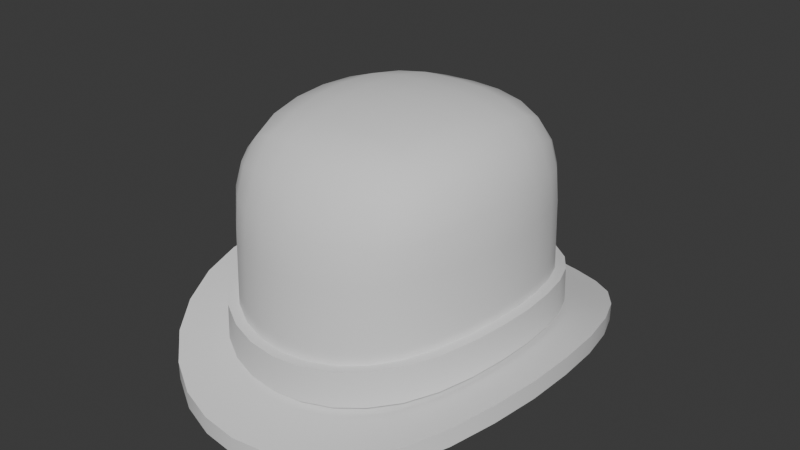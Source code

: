 # Source: Attire_Hat_HatBowlerTall.blend  (saved by Blender 4.3.34; exported with 4.5.12 LTS)
import bpy
from mathutils import Matrix  # noqa: F401  (used for matrix-valued properties, if any)

bpy.ops.wm.read_factory_settings(use_empty=True)
scene = bpy.context.scene
scene.name = 'Scene'

# ---- world
world_world = bpy.data.worlds.new('World'); scene.world = world_world
world_world.use_nodes = True; world_world.node_tree.nodes.clear()
_N = world_world.node_tree.nodes; _L = world_world.node_tree.links
n0 = _N.new('ShaderNodeOutputWorld'); n0.name = 'World Output'; n0.location = (300, 300)
n1 = _N.new('ShaderNodeBackground'); n1.name = 'Background'; n1.location = (10, 300)
n1.inputs[0].default_value = (0.05088, 0.05088, 0.05088, 1.0)
_L.new(n1.outputs[0], n0.inputs[0])
n0.is_active_output = True
world_world.color = (0.05088, 0.05088, 0.05088)
world_world.use_sun_shadow = False
world_world.sun_shadow_jitter_overblur = 0.0

# ---- meshes
me_attire_hat_hatbowlertall = bpy.data.meshes.new('Attire_Hat_HatBowlerTall')
me_attire_hat_hatbowlertall.from_pydata([(0.05847, -0.06873, 0.1323), (0.07275, -9.537e-07, 0.1467), (0.07157, -0.02154, 0.1456), (0.06832, -0.04165, 0.1418), (0.06375, -0.05875, 0.1359), (0.06103, -0.07175, 0.1177), (0.06186, -0.07272, 0.09888), (0.06325, -0.07435, 0.02669), (0.04986, -0.07511, 0.1334), (0.03536, -0.08046, 0.1366), (0.01829, -0.08424, 0.1386), (0.0, -0.08565, 0.1387), (0.08711, 0.0, 0.03584), (0.08442, 0.0, 0.1042), (0.08098, 0.0, 0.1276), (0.08564, -0.02075, 0.03511), (0.083, -0.02055, 0.1041), (0.07964, -0.02093, 0.1268), (0.08112, -0.04064, 0.03282), (0.07871, -0.04013, 0.1031), (0.07575, -0.04063, 0.1242), (0.07366, -0.05879, 0.02978), (0.07171, -0.05779, 0.1012), (0.06963, -0.05789, 0.1204), (0.05001, -0.0866, 0.02422), (0.04916, -0.0843, 0.09659), (0.04925, -0.08185, 0.1163), (0.03457, -0.09537, 0.02196), (0.03414, -0.09253, 0.09468), (0.03456, -0.08905, 0.1166), (0.01765, -0.1006, 0.02063), (0.01748, -0.09754, 0.0933), (0.0178, -0.09359, 0.1171), (0.0, -0.1024, 0.02012), (0.0, -0.09924, 0.09239), (0.0, -0.09519, 0.1168), (0.05243, -0.06176, 0.1471), (0.05605, -0.04385, 0.154), (0.05843, -0.02259, 0.1574), (0.05934, 0.0, 0.1583), (0.0373, -0.0659, 0.1523), (0.03892, -0.04576, 0.1593), (0.0404, -0.02343, 0.1633), (0.04101, 0.0, 0.1644), (0.01922, -0.06866, 0.1546), (0.01993, -0.04748, 0.1622), (0.02064, -0.02425, 0.1664), (0.02094, 0.0, 0.1677), (0.0, -0.06976, 0.1549), (0.0, -0.04822, 0.1626), (0.0, -0.02462, 0.167), (0.0, 0.0, 0.1684), (0.08671, -0.1019, 0.02517), (0.1194, 0.0, 0.04203), (0.1174, -0.02845, 0.04067), (0.1112, -0.05571, 0.03728), (0.101, -0.0806, 0.03163), (0.06856, -0.1187, 0.01864), (0.04739, -0.1307, 0.01406), (0.0242, -0.138, 0.01209), (0.0, -0.1404, 0.01122), (0.08671, -0.1019, 0.01374), (0.1194, 0.0, 0.0303), (0.1174, -0.02845, 0.02895), (0.1112, -0.05571, 0.02563), (0.101, -0.0806, 0.02007), (0.06856, -0.1187, 0.007357), (0.04739, -0.1307, 0.002829), (0.0242, -0.138, 0.0008664), (0.0, -0.1404, 3.128e-07), (0.05847, 0.06873, 0.1323), (0.07155, 0.02154, 0.1455), (0.06832, 0.04165, 0.1418), (0.06375, 0.05875, 0.1359), (0.06103, 0.07175, 0.1177), (0.06186, 0.07272, 0.09888), (0.06325, 0.07435, 0.02686), (0.04986, 0.07511, 0.1334), (0.03536, 0.08046, 0.1366), (0.01829, 0.08424, 0.1386), (0.0, 0.08565, 0.1387), (0.08561, 0.02075, 0.03512), (0.08297, 0.02055, 0.1041), (0.07962, 0.02093, 0.1268), (0.08112, 0.04064, 0.03282), (0.07871, 0.04013, 0.1031), (0.07575, 0.04063, 0.1242), (0.07366, 0.05879, 0.02983), (0.07171, 0.05779, 0.1012), (0.06963, 0.05789, 0.1204), (0.05001, 0.0866, 0.02439), (0.04916, 0.0843, 0.09659), (0.04925, 0.08185, 0.1163), (0.03457, 0.09537, 0.02212), (0.03414, 0.09253, 0.09473), (0.03456, 0.08905, 0.1166), (0.01765, 0.1006, 0.02074), (0.01748, 0.09754, 0.09336), (0.0178, 0.09359, 0.1171), (0.0, 0.1024, 0.02013), (0.0, 0.09924, 0.09239), (0.0, 0.09519, 0.1168), (0.05243, 0.06176, 0.1471), (0.05605, 0.04385, 0.154), (0.05841, 0.02259, 0.1573), (0.0373, 0.0659, 0.1523), (0.03892, 0.04576, 0.1593), (0.04039, 0.02343, 0.1633), (0.01922, 0.06866, 0.1546), (0.01993, 0.04748, 0.1622), (0.02063, 0.02425, 0.1664), (0.0, 0.06976, 0.1549), (0.0, 0.04822, 0.1626), (0.0, 0.02462, 0.167), (0.08671, 0.1019, 0.02517), (0.1174, 0.02845, 0.04068), (0.1112, 0.05571, 0.03728), (0.101, 0.0806, 0.03163), (0.06856, 0.1187, 0.01871), (0.04739, 0.1307, 0.01409), (0.0242, 0.138, 0.01209), (0.0, 0.1404, 0.01122), (0.08671, 0.1019, 0.01374), (0.1174, 0.02845, 0.02896), (0.1112, 0.05571, 0.02563), (0.101, 0.0806, 0.02007), (0.06856, 0.1187, 0.007418), (0.04739, 0.1307, 0.002856), (0.0242, 0.138, 0.0008674), (0.0, 0.1404, 3.128e-07), (-0.05847, -0.06873, 0.1323), (-0.07275, -7.153e-07, 0.1467), (-0.07157, -0.02154, 0.1456), (-0.06832, -0.04165, 0.1418), (-0.06375, -0.05875, 0.1359), (-0.06103, -0.07175, 0.1177), (-0.06186, -0.07272, 0.09888), (-0.06325, -0.07435, 0.02669), (-0.04986, -0.07511, 0.1334), (-0.03536, -0.08046, 0.1366), (-0.01829, -0.08424, 0.1386), (-0.08711, 0.0, 0.03584), (-0.08442, 0.0, 0.1042), (-0.08098, 0.0, 0.1276), (-0.08564, -0.02075, 0.03511), (-0.083, -0.02055, 0.1041), (-0.07964, -0.02093, 0.1268), (-0.08112, -0.04064, 0.03282), (-0.07871, -0.04013, 0.1031), (-0.07575, -0.04063, 0.1242), (-0.07366, -0.05879, 0.02978), (-0.07171, -0.05779, 0.1012), (-0.06963, -0.05789, 0.1204), (-0.05001, -0.0866, 0.02422), (-0.04916, -0.0843, 0.09659), (-0.04925, -0.08185, 0.1163), (-0.03457, -0.09537, 0.02196), (-0.03414, -0.09253, 0.09468), (-0.03456, -0.08905, 0.1166), (-0.01765, -0.1006, 0.02063), (-0.01748, -0.09754, 0.0933), (-0.0178, -0.09359, 0.1171), (-0.05243, -0.06176, 0.1471), (-0.05605, -0.04385, 0.154), (-0.05843, -0.02259, 0.1574), (-0.05934, 0.0, 0.1583), (-0.0373, -0.0659, 0.1523), (-0.03892, -0.04576, 0.1593), (-0.0404, -0.02343, 0.1633), (-0.04101, 0.0, 0.1644), (-0.01922, -0.06866, 0.1546), (-0.01993, -0.04748, 0.1622), (-0.02064, -0.02425, 0.1664), (-0.02094, 0.0, 0.1677), (-0.08671, -0.1019, 0.02517), (-0.1194, 0.0, 0.04203), (-0.1174, -0.02845, 0.04067), (-0.1112, -0.05571, 0.03728), (-0.101, -0.0806, 0.03163), (-0.06856, -0.1187, 0.01864), (-0.04739, -0.1307, 0.01406), (-0.0242, -0.138, 0.01209), (-0.08671, -0.1019, 0.01374), (-0.1194, 0.0, 0.0303), (-0.1174, -0.02845, 0.02895), (-0.1112, -0.05571, 0.02563), (-0.101, -0.0806, 0.02007), (-0.06856, -0.1187, 0.007357), (-0.04739, -0.1307, 0.002829), (-0.0242, -0.138, 0.0008664), (-0.05847, 0.06873, 0.1323), (-0.07155, 0.02154, 0.1455), (-0.06832, 0.04165, 0.1418), (-0.06375, 0.05875, 0.1359), (-0.06103, 0.07175, 0.1177), (-0.06186, 0.07272, 0.09888), (-0.06325, 0.07435, 0.02686), (-0.04986, 0.07511, 0.1334), (-0.03536, 0.08046, 0.1366), (-0.01829, 0.08424, 0.1386), (-0.08561, 0.02075, 0.03512), (-0.08297, 0.02055, 0.1041), (-0.07962, 0.02093, 0.1268), (-0.08112, 0.04064, 0.03282), (-0.07871, 0.04013, 0.1031), (-0.07575, 0.04063, 0.1242), (-0.07366, 0.05879, 0.02983), (-0.07171, 0.05779, 0.1012), (-0.06963, 0.05789, 0.1204), (-0.05001, 0.0866, 0.02439), (-0.04916, 0.0843, 0.09659), (-0.04925, 0.08185, 0.1163), (-0.03457, 0.09537, 0.02212), (-0.03414, 0.09253, 0.09473), (-0.03456, 0.08905, 0.1166), (-0.01765, 0.1006, 0.02074), (-0.01748, 0.09754, 0.09336), (-0.0178, 0.09359, 0.1171), (-0.05243, 0.06176, 0.1471), (-0.05605, 0.04385, 0.154), (-0.0584, 0.02259, 0.1573), (-0.0373, 0.0659, 0.1523), (-0.03892, 0.04576, 0.1593), (-0.04039, 0.02343, 0.1633), (-0.01922, 0.06866, 0.1546), (-0.01993, 0.04748, 0.1622), (-0.02063, 0.02425, 0.1664), (-0.0188, 0.106, 0.04742), (-0.03686, 0.1003, 0.04872), (-0.05341, 0.09095, 0.05103), (-0.0676, 0.07782, 0.0538), (-0.08671, 0.1019, 0.02517), (-0.1174, 0.02845, 0.04068), (-0.1112, 0.05571, 0.03728), (-0.101, 0.0806, 0.03163), (-0.06856, 0.1187, 0.01871), (-0.04739, 0.1307, 0.01409), (-0.0242, 0.138, 0.01209), (-0.08671, 0.1019, 0.01374), (-0.1174, 0.02845, 0.02896), (-0.1112, 0.05571, 0.02563), (-0.101, 0.0806, 0.02007), (-0.06856, 0.1187, 0.007418), (-0.04739, 0.1307, 0.002856), (-0.0242, 0.138, 0.0008674), (0.06306, -0.07413, 0.03088), (0.08684, 0.0, 0.03997), (0.08538, -0.02069, 0.03927), (0.08088, -0.04052, 0.03701), (0.07344, -0.05862, 0.03398), (0.04987, -0.08634, 0.02833), (0.03447, -0.09508, 0.02606), (0.0176, -0.1003, 0.02474), (0.0, -0.1021, 0.02422), (0.06306, 0.07413, 0.03104), (0.08535, 0.02069, 0.03928), (0.08088, 0.04052, 0.03701), (0.07344, 0.05862, 0.03402), (0.04987, 0.08634, 0.0285), (0.03447, 0.09508, 0.02621), (0.0176, 0.1003, 0.02485), (0.0, 0.1021, 0.02423), (-0.06306, -0.07413, 0.03088), (-0.08684, 0.0, 0.03997), (-0.08538, -0.02069, 0.03927), (-0.08088, -0.04052, 0.03701), (-0.07344, -0.05862, 0.03398), (-0.04987, -0.08634, 0.02833), (-0.03447, -0.09508, 0.02606), (-0.0176, -0.1003, 0.02474), (-0.06306, 0.07413, 0.03104), (-0.08535, 0.02069, 0.03928), (-0.08088, 0.04052, 0.03701), (-0.07344, 0.05862, 0.03402), (-0.04987, 0.08634, 0.0285), (-0.03447, 0.09508, 0.02621), (-0.0176, 0.1003, 0.02485), (-0.07867, 0.06127, 0.05676), (-0.08649, 0.04221, 0.05966), (-0.09115, 0.02151, 0.06166), (-0.0188, -0.106, 0.04731), (-0.05341, -0.09095, 0.05087), (-0.03686, -0.1003, 0.04857), (-0.0676, -0.07782, 0.0537), (-0.07867, -0.06127, 0.05676), (-0.08649, -0.04221, 0.05966), (-0.0927, 4.768e-06, 0.06218), (-0.09118, -0.02151, 0.06166), (0.0, 0.1078, 0.04668), (0.0188, 0.106, 0.04742), (0.05341, 0.09095, 0.05103), (0.03686, 0.1003, 0.04872), (0.0676, 0.07782, 0.0538), (0.07867, 0.06127, 0.05676), (0.08649, 0.04221, 0.05966), (0.09115, 0.02151, 0.06166), (0.0, -0.1078, 0.04667), (0.0188, -0.106, 0.04731), (0.03686, -0.1003, 0.04857), (0.05341, -0.09095, 0.05087), (0.0676, -0.07782, 0.0537), (0.07867, -0.06127, 0.05676), (0.08649, -0.04221, 0.05966), (0.09118, -0.02151, 0.06166), (0.0927, 4.768e-06, 0.06218), (0.01887, -0.1067, 0.02501), (0.037, -0.1011, 0.02632), (0.05364, -0.09165, 0.02858), (0.06795, -0.07845, 0.03111), (0.07915, -0.06177, 0.03421), (0.08707, -0.04255, 0.03724), (0.09182, -0.02168, 0.0395), (0.01887, 0.1067, 0.02512), (0.05364, 0.09165, 0.02875), (0.037, 0.1011, 0.02647), (0.06795, 0.07844, 0.03128), (0.07915, 0.06177, 0.03425), (0.08707, 0.04254, 0.03724), (0.09336, 4.768e-06, 0.0402), (0.09179, 0.02168, 0.03951), (0.0, -0.1086, 0.02449), (-0.01887, -0.1067, 0.02501), (-0.05364, -0.09165, 0.02858), (-0.037, -0.1011, 0.02632), (-0.06795, -0.07845, 0.03111), (-0.07915, -0.06177, 0.03421), (-0.08707, -0.04255, 0.03724), (-0.09182, -0.02168, 0.0395), (0.0, 0.1086, 0.0245), (-0.01887, 0.1067, 0.02512), (-0.037, 0.1011, 0.02647), (-0.05364, 0.09165, 0.02875), (-0.06795, 0.07844, 0.03128), (-0.07915, 0.06177, 0.03425), (-0.08707, 0.04254, 0.03724), (-0.09179, 0.02168, 0.03951), (-0.09336, 4.768e-06, 0.0402), (0.08618, 0.0, 0.06195), (0.08473, -0.02057, 0.06143), (0.08027, -0.04026, 0.05943), (0.07291, -0.05823, 0.05654), (0.04953, -0.08571, 0.05062), (0.03425, -0.09436, 0.04831), (0.01749, -0.09957, 0.04704), (0.0, -0.1013, 0.0464), (0.0847, 0.02057, 0.06143), (0.08027, 0.04026, 0.05943), (0.07291, 0.05823, 0.05654), (0.04953, 0.08571, 0.05078), (0.03425, 0.09436, 0.04846), (0.01749, 0.09957, 0.04715), (0.0, 0.1013, 0.0464), (-0.08618, 0.0, 0.06195), (-0.08473, -0.02057, 0.06143), (-0.08027, -0.04026, 0.05943), (-0.07291, -0.05823, 0.05654), (-0.04953, -0.08571, 0.05062), (-0.03425, -0.09436, 0.04831), (-0.01749, -0.09957, 0.04704), (-0.0847, 0.02057, 0.06143), (-0.08027, 0.04026, 0.05943), (-0.07291, 0.05823, 0.05654), (-0.04953, 0.08571, 0.05078), (-0.03425, 0.09436, 0.04846), (-0.01749, 0.09957, 0.04715), (0.06262, -0.07362, 0.05346), (0.06262, 0.07362, 0.05357), (-0.06262, -0.07362, 0.05346), (-0.06262, 0.07362, 0.05357), (0.0, 0.09216, 0.009855), (0.01589, 0.09058, 0.0104), (0.03111, 0.08583, 0.01165), (0.04501, 0.07794, 0.01369), (0.0663, 0.05291, 0.01858), (0.07301, 0.03657, 0.02128), (0.07705, 0.01868, 0.02335), (0.05692, 0.06692, 0.01592), (0.0, -0.09216, 0.009844), (0.01589, -0.09058, 0.0103), (0.03111, -0.08583, 0.01151), (0.04501, -0.07794, 0.01354), (0.0663, -0.05291, 0.01854), (0.07301, -0.03657, 0.02128), (0.07708, -0.01868, 0.02334), (0.0784, 0.0, 0.024), (0.05692, -0.06692, 0.01576), (-0.05692, -0.06692, 0.01576), (-0.0784, 0.0, 0.024), (-0.07708, -0.01868, 0.02334), (-0.07301, -0.03657, 0.02128), (-0.0663, -0.05291, 0.01854), (-0.04501, -0.07794, 0.01354), (-0.03111, -0.08583, 0.01151), (-0.01589, -0.09058, 0.0103), (-0.05692, 0.06692, 0.01592), (-0.07705, 0.01868, 0.02335), (-0.07301, 0.03657, 0.02128), (-0.0663, 0.05291, 0.01858), (-0.04501, 0.07794, 0.01369), (-0.03111, 0.08583, 0.01165), (-0.01589, 0.09058, 0.0104), (0.0, 0.0, 0.1614), (0.0, 0.07062, 0.1402), (-0.04865, -0.05127, 0.1402), (0.02659, -0.06576, 0.1402), (-0.0624, -0.02802, 0.1402), (-0.04865, 0.05127, 0.1402), (0.04865, -0.05127, 0.1402), (-0.067, 0.0, 0.1402), (-0.02659, 0.06576, 0.1402), (0.0624, -0.02802, 0.1402), (0.04865, 0.05127, 0.1402), (0.067, 0.0, 0.1402), (0.02659, 0.06576, 0.1402), (-0.0624, 0.02802, 0.1402), (0.0624, 0.02802, 0.1402), (0.0, -0.07062, 0.1402), (-0.02659, -0.06576, 0.1402)], [], [(338, 16, 19, 339), (13, 14, 17, 16), (339, 19, 22, 340), (16, 17, 20, 19), (340, 22, 6, 365), (19, 20, 23, 22), (14, 1, 2, 17), (17, 2, 3, 20), (20, 3, 4, 23), (23, 4, 0, 5), (22, 23, 5, 6), (341, 25, 28, 342), (342, 28, 31, 343), (25, 26, 29, 28), (343, 31, 34, 344), (28, 29, 32, 31), (25, 341, 365, 6), (31, 32, 35, 34), (345, 82, 13, 337), (6, 5, 26, 25), (5, 0, 8, 26), (26, 8, 9, 29), (29, 9, 10, 32), (32, 10, 11, 35), (36, 37, 41, 40), (37, 38, 42, 41), (38, 39, 43, 42), (40, 41, 45, 44), (41, 42, 46, 45), (42, 43, 47, 46), (44, 45, 49, 48), (45, 46, 50, 49), (46, 47, 51, 50), (0, 4, 36, 8), (4, 3, 37, 36), (3, 2, 38, 37), (2, 1, 39, 38), (10, 44, 48, 11), (9, 40, 44, 10), (8, 36, 40, 9), (355, 354, 285, 284), (18, 55, 54, 15), (59, 68, 67, 58), (58, 67, 66, 57), (57, 66, 61, 52), (52, 61, 65, 56), (56, 65, 64, 55), (55, 64, 63, 54), (54, 63, 62, 53), (346, 85, 82, 345), (13, 82, 83, 14), (347, 88, 85, 346), (82, 85, 86, 83), (88, 347, 366, 75), (85, 88, 89, 86), (14, 83, 71, 1), (83, 86, 72, 71), (86, 89, 73, 72), (89, 74, 70, 73), (88, 75, 74, 89), (349, 94, 91, 348), (350, 97, 94, 349), (91, 94, 95, 92), (351, 100, 97, 350), (94, 97, 98, 95), (348, 91, 75, 366), (97, 100, 101, 98), (353, 145, 142, 352), (75, 91, 92, 74), (74, 92, 77, 70), (92, 95, 78, 77), (95, 98, 79, 78), (98, 101, 80, 79), (102, 105, 106, 103), (103, 106, 107, 104), (104, 107, 43, 39), (105, 108, 109, 106), (106, 109, 110, 107), (107, 110, 47, 43), (108, 111, 112, 109), (109, 112, 113, 110), (110, 113, 51, 47), (70, 77, 102, 73), (73, 102, 103, 72), (72, 103, 104, 71), (71, 104, 39, 1), (79, 80, 111, 108), (78, 79, 108, 105), (77, 78, 105, 102), (121, 120, 128, 129), (120, 119, 127, 128), (119, 118, 126, 127), (118, 114, 122, 126), (114, 117, 125, 122), (117, 116, 124, 125), (116, 115, 123, 124), (115, 53, 62, 123), (354, 148, 145, 353), (142, 145, 146, 143), (355, 151, 148, 354), (145, 148, 149, 146), (151, 355, 367, 136), (148, 151, 152, 149), (143, 146, 132, 131), (146, 149, 133, 132), (149, 152, 134, 133), (152, 135, 130, 134), (151, 136, 135, 152), (357, 157, 154, 356), (358, 160, 157, 357), (154, 157, 158, 155), (344, 34, 160, 358), (157, 160, 161, 158), (356, 154, 136, 367), (160, 34, 35, 161), (352, 142, 201, 359), (136, 154, 155, 135), (135, 155, 138, 130), (155, 158, 139, 138), (158, 161, 140, 139), (161, 35, 11, 140), (162, 166, 167, 163), (163, 167, 168, 164), (164, 168, 169, 165), (166, 170, 171, 167), (167, 171, 172, 168), (168, 172, 173, 169), (170, 48, 49, 171), (171, 49, 50, 172), (172, 50, 51, 173), (130, 138, 162, 134), (134, 162, 163, 133), (133, 163, 164, 132), (132, 164, 165, 131), (140, 11, 48, 170), (139, 140, 170, 166), (138, 139, 166, 162), (60, 181, 189, 69), (181, 180, 188, 189), (180, 179, 187, 188), (179, 174, 182, 187), (174, 178, 186, 182), (178, 177, 185, 186), (177, 176, 184, 185), (176, 175, 183, 184), (359, 201, 204, 360), (142, 143, 202, 201), (360, 204, 207, 361), (201, 202, 205, 204), (361, 207, 195, 368), (204, 205, 208, 207), (143, 131, 191, 202), (202, 191, 192, 205), (205, 192, 193, 208), (208, 193, 190, 194), (207, 208, 194, 195), (362, 210, 213, 363), (363, 213, 216, 364), (210, 211, 214, 213), (364, 216, 100, 351), (213, 214, 217, 216), (210, 362, 368, 195), (216, 217, 101, 100), (195, 194, 211, 210), (194, 190, 197, 211), (211, 197, 198, 214), (214, 198, 199, 217), (217, 199, 80, 101), (218, 219, 222, 221), (219, 220, 223, 222), (220, 165, 169, 223), (221, 222, 225, 224), (222, 223, 226, 225), (223, 169, 173, 226), (224, 225, 112, 111), (225, 226, 113, 112), (226, 173, 51, 113), (190, 193, 218, 197), (193, 192, 219, 218), (192, 191, 220, 219), (191, 131, 165, 220), (199, 224, 111, 80), (198, 221, 224, 199), (197, 218, 221, 198), (121, 129, 244, 237), (237, 244, 243, 236), (236, 243, 242, 235), (235, 242, 238, 231), (231, 238, 241, 234), (234, 241, 240, 233), (233, 240, 239, 232), (232, 239, 183, 175), (206, 234, 233, 203), (84, 116, 117, 87), (156, 180, 181, 159), (144, 176, 177, 147), (150, 178, 174, 137), (153, 179, 180, 156), (159, 181, 60, 33), (141, 175, 176, 144), (137, 174, 179, 153), (147, 177, 178, 150), (212, 215, 237, 236), (200, 203, 233, 232), (206, 196, 231, 234), (209, 212, 236, 235), (215, 99, 121, 237), (141, 200, 232, 175), (196, 209, 235, 231), (76, 114, 118, 90), (90, 118, 119, 93), (117, 114, 76, 87), (115, 116, 84, 81), (119, 120, 96, 93), (56, 55, 18, 21), (57, 52, 7, 24), (54, 53, 12, 15), (60, 59, 30, 33), (12, 53, 115, 81), (58, 57, 24, 27), (7, 52, 56, 21), (96, 120, 121, 99), (141, 263, 271, 200), (200, 271, 272, 203), (203, 272, 273, 206), (206, 273, 270, 196), (209, 274, 275, 212), (212, 275, 276, 215), (215, 276, 261, 99), (196, 270, 274, 209), (141, 144, 264, 263), (144, 147, 265, 264), (147, 150, 266, 265), (150, 137, 262, 266), (153, 156, 268, 267), (156, 159, 269, 268), (159, 33, 253, 269), (137, 153, 267, 262), (12, 81, 255, 246), (81, 84, 256, 255), (84, 87, 257, 256), (87, 76, 254, 257), (90, 93, 259, 258), (93, 96, 260, 259), (96, 99, 261, 260), (76, 90, 258, 254), (12, 246, 247, 15), (15, 247, 248, 18), (18, 248, 249, 21), (21, 249, 245, 7), (24, 250, 251, 27), (27, 251, 252, 30), (30, 252, 253, 33), (7, 245, 250, 24), (274, 270, 332, 331), (342, 343, 297, 298), (368, 362, 229, 230), (258, 259, 314, 313), (341, 342, 298, 299), (364, 351, 288, 227), (257, 254, 315, 316), (340, 365, 300, 301), (363, 364, 227, 228), (256, 257, 316, 317), (339, 340, 301, 302), (362, 363, 228, 229), (255, 256, 317, 319), (338, 339, 302, 303), (361, 368, 230, 277), (246, 255, 319, 318), (337, 338, 303, 304), (262, 267, 322, 324), (360, 361, 277, 278), (269, 253, 320, 321), (359, 360, 278, 279), (268, 269, 321, 323), (352, 359, 279, 286), (267, 268, 323, 322), (356, 367, 283, 281), (266, 262, 324, 325), (344, 358, 280, 296), (265, 266, 325, 326), (358, 357, 282, 280), (264, 265, 326, 327), (357, 356, 281, 282), (263, 264, 327, 336), (367, 355, 284, 283), (259, 260, 312, 314), (343, 344, 296, 297), (365, 341, 299, 300), (260, 261, 328, 312), (345, 337, 304, 295), (254, 258, 313, 315), (346, 345, 295, 294), (247, 246, 318, 311), (248, 247, 311, 310), (347, 346, 294, 293), (249, 248, 310, 309), (271, 263, 336, 335), (366, 347, 293, 292), (245, 249, 309, 308), (272, 271, 335, 334), (349, 348, 290, 291), (251, 250, 307, 306), (273, 272, 334, 333), (350, 349, 291, 289), (252, 251, 306, 305), (270, 273, 333, 332), (351, 350, 289, 288), (253, 252, 305, 320), (275, 274, 331, 330), (348, 366, 292, 290), (250, 245, 308, 307), (353, 352, 286, 287), (276, 275, 330, 329), (354, 353, 287, 285), (261, 276, 329, 328), (317, 294, 295, 319), (316, 293, 294, 317), (315, 292, 293, 316), (313, 290, 292, 315), (314, 291, 290, 313), (312, 289, 291, 314), (328, 288, 289, 312), (329, 227, 288, 328), (330, 228, 227, 329), (331, 229, 228, 330), (332, 230, 229, 331), (333, 277, 230, 332), (334, 278, 277, 333), (335, 279, 278, 334), (336, 286, 279, 335), (327, 287, 286, 336), (326, 285, 287, 327), (325, 284, 285, 326), (324, 283, 284, 325), (322, 281, 283, 324), (323, 282, 281, 322), (321, 280, 282, 323), (320, 296, 280, 321), (305, 297, 296, 320), (306, 298, 297, 305), (307, 299, 298, 306), (308, 300, 299, 307), (309, 301, 300, 308), (310, 302, 301, 309), (311, 303, 302, 310), (318, 304, 303, 311), (304, 318, 319, 295), (60, 69, 68, 59), (30, 59, 58, 27), (337, 13, 16, 338), (397, 396, 240, 241), (396, 395, 239, 240), (395, 387, 183, 239), (387, 388, 184, 183), (388, 389, 185, 184), (389, 390, 186, 185), (390, 386, 182, 186), (386, 391, 187, 182), (391, 392, 188, 187), (392, 393, 189, 188), (393, 377, 69, 189), (377, 378, 68, 69), (378, 379, 67, 68), (379, 380, 66, 67), (380, 385, 61, 66), (385, 381, 65, 61), (381, 382, 64, 65), (382, 383, 63, 64), (383, 384, 62, 63), (384, 375, 123, 62), (375, 374, 124, 123), (374, 373, 125, 124), (373, 376, 122, 125), (376, 372, 126, 122), (372, 371, 127, 126), (371, 370, 128, 127), (370, 369, 129, 128), (369, 400, 244, 129), (400, 399, 243, 244), (399, 398, 242, 243), (398, 394, 238, 242), (394, 397, 241, 238), (416, 401, 404), (409, 401, 406), (408, 401, 405), (409, 402, 401), (413, 401, 402), (410, 407, 401), (413, 411, 401), (412, 410, 401), (414, 406, 401), (415, 401, 411), (408, 414, 401), (417, 403, 401), (412, 401, 415), (417, 401, 416), (407, 404, 401), (405, 401, 403), (385, 407, 381), (382, 381, 410), (382, 410, 383), (383, 412, 384), (412, 375, 384), (375, 415, 374), (411, 373, 415), (373, 411, 376), (413, 372, 411), (372, 413, 371), (413, 370, 371), (370, 402, 369), (369, 402, 400), (400, 409, 399), (399, 409, 398), (394, 398, 406), (394, 406, 397), (396, 397, 414), (396, 414, 395), (395, 408, 387), (408, 388, 387), (388, 405, 389), (403, 390, 405), (390, 403, 386), (417, 391, 403), (391, 417, 392), (417, 393, 392), (393, 416, 377), (377, 416, 378), (378, 404, 379), (379, 404, 380), (385, 380, 407), (381, 407, 410), (390, 389, 405), (383, 410, 412), (412, 415, 375), (372, 376, 411), (398, 409, 406), (413, 402, 370), (400, 402, 409), (397, 406, 414), (395, 414, 408), (408, 405, 388), (391, 386, 403), (373, 374, 415), (417, 416, 393), (378, 416, 404), (380, 404, 407)])
me_attire_hat_hatbowlertall.polygons.foreach_set('use_smooth', [True] * 448)
_k = set([(7, 21), (7, 24), (12, 15), (12, 81), (15, 18), (18, 21), (24, 27), (27, 30), (30, 33), (33, 159), (52, 56), (52, 57), (53, 54), (53, 115), (54, 55), (55, 56), (57, 58), (58, 59), (59, 60), (60, 181), (61, 65), (61, 66), (62, 63), (62, 123), (63, 64), (64, 65), (66, 67), (67, 68), (68, 69), (69, 189), (76, 87), (76, 90), (81, 84), (84, 87), (90, 93), (93, 96), (96, 99), (99, 215), (114, 117), (114, 118), (115, 116), (116, 117), (118, 119), (119, 120), (120, 121), (121, 237), (122, 125), (122, 126), (123, 124), (124, 125), (126, 127), (127, 128), (128, 129), (129, 244), (137, 150), (137, 153), (141, 144), (141, 200), (144, 147), (147, 150), (153, 156), (156, 159), (174, 178), (174, 179), (175, 176), (175, 232), (176, 177), (177, 178), (179, 180), (180, 181), (182, 186), (182, 187), (183, 184), (183, 239), (184, 185), (185, 186), (187, 188), (188, 189), (196, 206), (196, 209), (200, 203), (203, 206), (209, 212), (212, 215), (227, 228), (227, 288), (228, 229), (229, 230), (230, 277), (231, 234), (231, 235), (232, 233), (233, 234), (235, 236), (236, 237), (238, 241), (238, 242), (239, 240), (240, 241), (242, 243), (243, 244), (245, 249), (245, 250), (246, 247), (246, 255), (247, 248), (248, 249), (250, 251), (251, 252), (252, 253), (253, 269), (254, 257), (254, 258), (255, 256), (256, 257), (258, 259), (259, 260), (260, 261), (261, 276), (262, 266), (262, 267), (263, 264), (263, 271), (264, 265), (265, 266), (267, 268), (268, 269), (270, 273), (270, 274), (271, 272), (272, 273), (274, 275), (275, 276), (277, 278), (278, 279), (279, 286), (280, 282), (280, 296), (281, 282), (281, 283), (283, 284), (284, 285), (285, 287), (286, 287), (288, 289), (289, 291), (290, 291), (290, 292), (292, 293), (293, 294), (294, 295), (295, 304), (296, 297), (297, 298), (298, 299), (299, 300), (300, 301), (301, 302), (302, 303), (303, 304), (305, 306), (305, 320), (306, 307), (307, 308), (308, 309), (309, 310), (310, 311), (311, 318), (312, 314), (312, 328), (313, 314), (313, 315), (315, 316), (316, 317), (317, 319), (318, 319), (320, 321), (321, 323), (322, 323), (322, 324), (324, 325), (325, 326), (326, 327), (327, 336), (328, 329), (329, 330), (330, 331), (331, 332), (332, 333), (333, 334), (334, 335), (335, 336), (337, 338), (337, 345), (338, 339), (339, 340), (340, 365), (341, 342), (341, 365), (342, 343), (343, 344), (344, 358), (345, 346), (346, 347), (347, 366), (348, 349), (348, 366), (349, 350), (350, 351), (351, 364), (352, 353), (352, 359), (353, 354), (354, 355), (355, 367), (356, 357), (356, 367), (357, 358), (359, 360), (360, 361), (361, 368), (362, 363), (362, 368), (363, 364), (369, 370), (369, 400), (370, 371), (371, 372), (372, 376), (373, 374), (373, 376), (374, 375), (375, 384), (377, 378), (377, 393), (378, 379), (379, 380), (380, 385), (381, 382), (381, 385), (382, 383), (383, 384), (386, 390), (386, 391), (387, 388), (387, 395), (388, 389), (389, 390), (391, 392), (392, 393), (394, 397), (394, 398), (395, 396), (396, 397), (398, 399), (399, 400)])
me_attire_hat_hatbowlertall.attributes.new('sharp_edge', 'BOOLEAN', 'EDGE').data.foreach_set('value', [ (min(e.vertices), max(e.vertices)) in _k for e in me_attire_hat_hatbowlertall.edges])
_uv = me_attire_hat_hatbowlertall.uv_layers.new(name='UVMap')
_uv.uv.foreach_set('vector', [0.8115, 0.2064, 0.7715, 0.2218, 0.7608, 0.1956, 0.7965, 0.1704, 0.7771, 0.2503, 0.754, 0.2529, 0.7501, 0.228, 0.7715, 0.2218, 0.7965, 0.1704, 0.7608, 0.1956, 0.7465, 0.1728, 0.7758, 0.1394, 0.7715, 0.2218, 0.7501, 0.228, 0.7425, 0.2048, 0.7608, 0.1956, 0.7758, 0.1394, 0.7465, 0.1728, 0.729, 0.1542, 0.7511, 0.1147, 0.7608, 0.1956, 0.7425, 0.2048, 0.7324, 0.1845, 0.7465, 0.1728, 0.754, 0.2529, 0.7344, 0.2552, 0.7305, 0.2323, 0.7501, 0.228, 0.7501, 0.228, 0.7305, 0.2323, 0.725, 0.2107, 0.7425, 0.2048, 0.7425, 0.2048, 0.725, 0.2107, 0.7184, 0.1916, 0.7324, 0.1845, 0.7324, 0.1845, 0.7184, 0.1916, 0.7115, 0.1805, 0.7192, 0.1689, 0.7465, 0.1728, 0.7324, 0.1845, 0.7192, 0.1689, 0.729, 0.1542, 0.7236, 0.09673, 0.7091, 0.1402, 0.6871, 0.1307, 0.6944, 0.08503, 0.6944, 0.08503, 0.6871, 0.1307, 0.6634, 0.1258, 0.6641, 0.0798, 0.7091, 0.1402, 0.7033, 0.158, 0.6843, 0.1515, 0.6871, 0.1307, 0.6641, 0.0798, 0.6634, 0.1258, 0.639, 0.1255, 0.6339, 0.08056, 0.6871, 0.1307, 0.6843, 0.1515, 0.6634, 0.1486, 0.6634, 0.1258, 0.7091, 0.1402, 0.7236, 0.09673, 0.7511, 0.1147, 0.729, 0.1542, 0.6634, 0.1258, 0.6634, 0.1486, 0.6416, 0.1488, 0.639, 0.1255, 0.8204, 0.2854, 0.778, 0.2793, 0.7771, 0.2503, 0.8204, 0.2454, 0.729, 0.1542, 0.7192, 0.1689, 0.7033, 0.158, 0.7091, 0.1402, 0.7192, 0.1689, 0.7115, 0.1805, 0.7006, 0.1752, 0.7033, 0.158, 0.7033, 0.158, 0.7006, 0.1752, 0.6835, 0.1721, 0.6843, 0.1515, 0.6843, 0.1515, 0.6835, 0.1721, 0.6643, 0.1708, 0.6634, 0.1486, 0.6634, 0.1486, 0.6643, 0.1708, 0.6442, 0.1712, 0.6416, 0.1488, 0.7024, 0.194, 0.7078, 0.213, 0.6894, 0.2138, 0.6855, 0.1928, 0.7078, 0.213, 0.713, 0.2344, 0.6935, 0.2362, 0.6894, 0.2138, 0.713, 0.2344, 0.7168, 0.2572, 0.697, 0.2594, 0.6935, 0.2362, 0.6855, 0.1928, 0.6894, 0.2138, 0.6696, 0.2145, 0.6665, 0.1923, 0.6894, 0.2138, 0.6935, 0.2362, 0.673, 0.2378, 0.6696, 0.2145, 0.6935, 0.2362, 0.697, 0.2594, 0.6761, 0.2618, 0.673, 0.2378, 0.6665, 0.1923, 0.6696, 0.2145, 0.6492, 0.2159, 0.6466, 0.1931, 0.6696, 0.2145, 0.673, 0.2378, 0.6519, 0.2398, 0.6492, 0.2159, 0.673, 0.2378, 0.6761, 0.2618, 0.6547, 0.2642, 0.6519, 0.2398, 0.7115, 0.1805, 0.7184, 0.1916, 0.7024, 0.194, 0.7006, 0.1752, 0.7184, 0.1916, 0.725, 0.2107, 0.7078, 0.213, 0.7024, 0.194, 0.725, 0.2107, 0.7305, 0.2323, 0.713, 0.2344, 0.7078, 0.213, 0.7305, 0.2323, 0.7344, 0.2552, 0.7168, 0.2572, 0.713, 0.2344, 0.6643, 0.1708, 0.6665, 0.1923, 0.6466, 0.1931, 0.6442, 0.1712, 0.6835, 0.1721, 0.6855, 0.1928, 0.6665, 0.1923, 0.6643, 0.1708, 0.7006, 0.1752, 0.7024, 0.194, 0.6855, 0.1928, 0.6835, 0.1721, 0.3369, 0.5062, 0.3369, 0.5297, 0.3293, 0.5297, 0.3293, 0.5062, 0.1565, 0.6056, 0.1988, 0.6056, 0.1988, 0.6339, 0.1565, 0.6339, 0.1241, 0.4706, 0.1117, 0.4706, 0.1117, 0.4422, 0.1241, 0.4422, 0.1241, 0.4422, 0.1117, 0.4422, 0.1117, 0.4146, 0.1241, 0.4146, 0.1241, 0.4146, 0.1117, 0.4146, 0.1117, 0.3876, 0.1241, 0.3876, 0.1241, 0.3876, 0.1117, 0.3876, 0.1117, 0.3584, 0.1241, 0.3584, 0.1241, 0.3584, 0.1117, 0.3584, 0.1117, 0.3271, 0.1241, 0.3271, 0.1241, 0.3271, 0.1117, 0.3271, 0.1117, 0.2942, 0.1241, 0.2942, 0.1241, 0.2942, 0.1117, 0.2942, 0.1117, 0.2606, 0.1241, 0.2606, 0.8138, 0.3238, 0.7734, 0.3073, 0.778, 0.2793, 0.8204, 0.2854, 0.7771, 0.2503, 0.778, 0.2793, 0.7558, 0.2781, 0.754, 0.2529, 0.8007, 0.3586, 0.7646, 0.3328, 0.7734, 0.3073, 0.8138, 0.3238, 0.778, 0.2793, 0.7734, 0.3073, 0.7536, 0.3024, 0.7558, 0.2781, 0.7646, 0.3328, 0.8007, 0.3586, 0.782, 0.3881, 0.7518, 0.3548, 0.7734, 0.3073, 0.7646, 0.3328, 0.7483, 0.3245, 0.7536, 0.3024, 0.754, 0.2529, 0.7558, 0.2781, 0.7357, 0.2784, 0.7344, 0.2552, 0.7558, 0.2781, 0.7536, 0.3024, 0.7352, 0.3006, 0.7357, 0.2784, 0.7536, 0.3024, 0.7483, 0.3245, 0.733, 0.3207, 0.7352, 0.3006, 0.7483, 0.3245, 0.7389, 0.3426, 0.7288, 0.333, 0.733, 0.3207, 0.7646, 0.3328, 0.7518, 0.3548, 0.7389, 0.3426, 0.7483, 0.3245, 0.7334, 0.4298, 0.7161, 0.3871, 0.7355, 0.3729, 0.7593, 0.4119, 0.7051, 0.4417, 0.6941, 0.3971, 0.7161, 0.3871, 0.7334, 0.4298, 0.7355, 0.3729, 0.7161, 0.3871, 0.7088, 0.3674, 0.7259, 0.3569, 0.6755, 0.4478, 0.6704, 0.4029, 0.6941, 0.3971, 0.7051, 0.4417, 0.7161, 0.3871, 0.6941, 0.3971, 0.689, 0.3749, 0.7088, 0.3674, 0.7593, 0.4119, 0.7355, 0.3729, 0.7518, 0.3548, 0.782, 0.3881, 0.6941, 0.3971, 0.6704, 0.4029, 0.6677, 0.3796, 0.689, 0.3749, 0.4889, 0.2429, 0.5314, 0.249, 0.5323, 0.278, 0.4889, 0.2829, 0.7518, 0.3548, 0.7355, 0.3729, 0.7259, 0.3569, 0.7389, 0.3426, 0.7389, 0.3426, 0.7259, 0.3569, 0.7194, 0.3407, 0.7288, 0.333, 0.7259, 0.3569, 0.7088, 0.3674, 0.7034, 0.3475, 0.7194, 0.3407, 0.7088, 0.3674, 0.689, 0.3749, 0.6849, 0.3531, 0.7034, 0.3475, 0.689, 0.3749, 0.6677, 0.3796, 0.6652, 0.3572, 0.6849, 0.3531, 0.7169, 0.3219, 0.7007, 0.3269, 0.6997, 0.3055, 0.718, 0.3022, 0.718, 0.3022, 0.6997, 0.3055, 0.6988, 0.2828, 0.7181, 0.2802, 0.7181, 0.2802, 0.6988, 0.2828, 0.697, 0.2594, 0.7168, 0.2572, 0.7007, 0.3269, 0.6823, 0.3317, 0.6803, 0.3093, 0.6997, 0.3055, 0.6997, 0.3055, 0.6803, 0.3093, 0.6784, 0.2858, 0.6988, 0.2828, 0.6988, 0.2828, 0.6784, 0.2858, 0.6761, 0.2618, 0.697, 0.2594, 0.6823, 0.3317, 0.6627, 0.3353, 0.6601, 0.3125, 0.6803, 0.3093, 0.6803, 0.3093, 0.6601, 0.3125, 0.6574, 0.2886, 0.6784, 0.2858, 0.6784, 0.2858, 0.6574, 0.2886, 0.6547, 0.2642, 0.6761, 0.2618, 0.7288, 0.333, 0.7194, 0.3407, 0.7169, 0.3219, 0.733, 0.3207, 0.733, 0.3207, 0.7169, 0.3219, 0.718, 0.3022, 0.7352, 0.3006, 0.7352, 0.3006, 0.718, 0.3022, 0.7181, 0.2802, 0.7357, 0.2784, 0.7357, 0.2784, 0.7181, 0.2802, 0.7168, 0.2572, 0.7344, 0.2552, 0.6849, 0.3531, 0.6652, 0.3572, 0.6627, 0.3353, 0.6823, 0.3317, 0.7034, 0.3475, 0.6849, 0.3531, 0.6823, 0.3317, 0.7007, 0.3269, 0.7194, 0.3407, 0.7034, 0.3475, 0.7007, 0.3269, 0.7169, 0.3219, 0.1241, 0.02184, 0.1241, 0.0506, 0.1117, 0.0506, 0.1117, 0.02184, 0.1241, 0.0506, 0.1241, 0.07897, 0.1117, 0.07897, 0.1117, 0.0506, 0.1241, 0.07897, 0.1241, 0.1067, 0.1117, 0.1067, 0.1117, 0.07897, 0.1241, 0.1067, 0.1241, 0.1336, 0.1117, 0.1336, 0.1117, 0.1067, 0.1241, 0.1336, 0.1241, 0.1628, 0.1117, 0.1628, 0.1117, 0.1336, 0.1241, 0.1628, 0.1241, 0.1941, 0.1117, 0.1941, 0.1117, 0.1628, 0.1241, 0.1941, 0.1241, 0.2269, 0.1117, 0.2269, 0.1117, 0.1941, 0.1241, 0.2269, 0.1241, 0.2606, 0.1117, 0.2606, 0.1117, 0.2269, 0.4955, 0.2045, 0.5359, 0.221, 0.5314, 0.249, 0.4889, 0.2429, 0.5323, 0.278, 0.5314, 0.249, 0.5535, 0.2503, 0.5553, 0.2754, 0.5087, 0.1696, 0.5448, 0.1956, 0.5359, 0.221, 0.4955, 0.2045, 0.5314, 0.249, 0.5359, 0.221, 0.5558, 0.2259, 0.5535, 0.2503, 0.5448, 0.1956, 0.5087, 0.1696, 0.5273, 0.1401, 0.5576, 0.1736, 0.5359, 0.221, 0.5448, 0.1956, 0.5611, 0.2039, 0.5558, 0.2259, 0.5553, 0.2754, 0.5535, 0.2503, 0.5737, 0.25, 0.575, 0.2732, 0.5535, 0.2503, 0.5558, 0.2259, 0.5741, 0.2278, 0.5737, 0.25, 0.5558, 0.2259, 0.5611, 0.2039, 0.5763, 0.2077, 0.5741, 0.2278, 0.5611, 0.2039, 0.5705, 0.1858, 0.5806, 0.1953, 0.5763, 0.2077, 0.5448, 0.1956, 0.5576, 0.1736, 0.5705, 0.1858, 0.5611, 0.2039, 0.5759, 0.09843, 0.5933, 0.1413, 0.5739, 0.1555, 0.5501, 0.1164, 0.6042, 0.08658, 0.6153, 0.1312, 0.5933, 0.1413, 0.5759, 0.09843, 0.5739, 0.1555, 0.5933, 0.1413, 0.6006, 0.161, 0.5835, 0.1715, 0.6339, 0.08056, 0.639, 0.1255, 0.6153, 0.1312, 0.6042, 0.08658, 0.5933, 0.1413, 0.6153, 0.1312, 0.6204, 0.1535, 0.6006, 0.161, 0.5501, 0.1164, 0.5739, 0.1555, 0.5576, 0.1736, 0.5273, 0.1401, 0.6153, 0.1312, 0.639, 0.1255, 0.6416, 0.1488, 0.6204, 0.1535, 0.4889, 0.2829, 0.5323, 0.278, 0.5379, 0.3065, 0.4979, 0.3219, 0.5576, 0.1736, 0.5739, 0.1555, 0.5835, 0.1715, 0.5705, 0.1858, 0.5705, 0.1858, 0.5835, 0.1715, 0.59, 0.1877, 0.5806, 0.1953, 0.5835, 0.1715, 0.6006, 0.161, 0.606, 0.1809, 0.59, 0.1877, 0.6006, 0.161, 0.6204, 0.1535, 0.6244, 0.1753, 0.606, 0.1809, 0.6204, 0.1535, 0.6416, 0.1488, 0.6442, 0.1712, 0.6244, 0.1753, 0.5924, 0.2064, 0.6087, 0.2015, 0.6096, 0.2228, 0.5914, 0.2261, 0.5914, 0.2261, 0.6096, 0.2228, 0.6105, 0.2456, 0.5912, 0.2482, 0.5912, 0.2482, 0.6105, 0.2456, 0.6124, 0.269, 0.5926, 0.2712, 0.6087, 0.2015, 0.6271, 0.1967, 0.629, 0.2191, 0.6096, 0.2228, 0.6096, 0.2228, 0.629, 0.2191, 0.6309, 0.2426, 0.6105, 0.2456, 0.6105, 0.2456, 0.6309, 0.2426, 0.6332, 0.2666, 0.6124, 0.269, 0.6271, 0.1967, 0.6466, 0.1931, 0.6492, 0.2159, 0.629, 0.2191, 0.629, 0.2191, 0.6492, 0.2159, 0.6519, 0.2398, 0.6309, 0.2426, 0.6309, 0.2426, 0.6519, 0.2398, 0.6547, 0.2642, 0.6332, 0.2666, 0.5806, 0.1953, 0.59, 0.1877, 0.5924, 0.2064, 0.5763, 0.2077, 0.5763, 0.2077, 0.5924, 0.2064, 0.5914, 0.2261, 0.5741, 0.2278, 0.5741, 0.2278, 0.5914, 0.2261, 0.5912, 0.2482, 0.5737, 0.25, 0.5737, 0.25, 0.5912, 0.2482, 0.5926, 0.2712, 0.575, 0.2732, 0.6244, 0.1753, 0.6442, 0.1712, 0.6466, 0.1931, 0.6271, 0.1967, 0.606, 0.1809, 0.6244, 0.1753, 0.6271, 0.1967, 0.6087, 0.2015, 0.59, 0.1877, 0.606, 0.1809, 0.6087, 0.2015, 0.5924, 0.2064, 0.1241, 0.4994, 0.1241, 0.5281, 0.1117, 0.5281, 0.1117, 0.4994, 0.1241, 0.5281, 0.1241, 0.5565, 0.1117, 0.5565, 0.1117, 0.5281, 0.1241, 0.5565, 0.1241, 0.5842, 0.1117, 0.5842, 0.1117, 0.5565, 0.1241, 0.5842, 0.1241, 0.6112, 0.1117, 0.6112, 0.1117, 0.5842, 0.1241, 0.6112, 0.1241, 0.6404, 0.1117, 0.6404, 0.1117, 0.6112, 0.1241, 0.6404, 0.1241, 0.6717, 0.1117, 0.6717, 0.1117, 0.6404, 0.1241, 0.6717, 0.1241, 0.7045, 0.1117, 0.7045, 0.1117, 0.6717, 0.1241, 0.7045, 0.1241, 0.7382, 0.1117, 0.7382, 0.1117, 0.7045, 0.4979, 0.3219, 0.5379, 0.3065, 0.5486, 0.3328, 0.5129, 0.3579, 0.5323, 0.278, 0.5553, 0.2754, 0.5592, 0.3004, 0.5379, 0.3065, 0.5129, 0.3579, 0.5486, 0.3328, 0.5629, 0.3556, 0.5334, 0.3889, 0.5379, 0.3065, 0.5592, 0.3004, 0.5668, 0.3236, 0.5486, 0.3328, 0.5334, 0.3889, 0.5629, 0.3556, 0.5803, 0.3742, 0.5582, 0.4135, 0.5486, 0.3328, 0.5668, 0.3236, 0.5769, 0.3439, 0.5629, 0.3556, 0.5553, 0.2754, 0.575, 0.2732, 0.5789, 0.2961, 0.5592, 0.3004, 0.5592, 0.3004, 0.5789, 0.2961, 0.5843, 0.3177, 0.5668, 0.3236, 0.5668, 0.3236, 0.5843, 0.3177, 0.5909, 0.3367, 0.5769, 0.3439, 0.5769, 0.3439, 0.5909, 0.3367, 0.5979, 0.3479, 0.5901, 0.3594, 0.5629, 0.3556, 0.5769, 0.3439, 0.5901, 0.3594, 0.5803, 0.3742, 0.5857, 0.4315, 0.6002, 0.3882, 0.6223, 0.3977, 0.615, 0.4432, 0.615, 0.4432, 0.6223, 0.3977, 0.646, 0.4026, 0.6452, 0.4485, 0.6002, 0.3882, 0.606, 0.3704, 0.625, 0.3769, 0.6223, 0.3977, 0.6452, 0.4485, 0.646, 0.4026, 0.6704, 0.4029, 0.6755, 0.4478, 0.6223, 0.3977, 0.625, 0.3769, 0.646, 0.3798, 0.646, 0.4026, 0.6002, 0.3882, 0.5857, 0.4315, 0.5582, 0.4135, 0.5803, 0.3742, 0.646, 0.4026, 0.646, 0.3798, 0.6677, 0.3796, 0.6704, 0.4029, 0.5803, 0.3742, 0.5901, 0.3594, 0.606, 0.3704, 0.6002, 0.3882, 0.5901, 0.3594, 0.5979, 0.3479, 0.6087, 0.3532, 0.606, 0.3704, 0.606, 0.3704, 0.6087, 0.3532, 0.6258, 0.3563, 0.625, 0.3769, 0.625, 0.3769, 0.6258, 0.3563, 0.6451, 0.3576, 0.646, 0.3798, 0.646, 0.3798, 0.6451, 0.3576, 0.6652, 0.3572, 0.6677, 0.3796, 0.6069, 0.3344, 0.6015, 0.3154, 0.62, 0.3146, 0.6239, 0.3355, 0.6015, 0.3154, 0.5964, 0.294, 0.6158, 0.2922, 0.62, 0.3146, 0.5964, 0.294, 0.5926, 0.2712, 0.6124, 0.269, 0.6158, 0.2922, 0.6239, 0.3355, 0.62, 0.3146, 0.6398, 0.3139, 0.6429, 0.3361, 0.62, 0.3146, 0.6158, 0.2922, 0.6363, 0.2906, 0.6398, 0.3139, 0.6158, 0.2922, 0.6124, 0.269, 0.6332, 0.2666, 0.6363, 0.2906, 0.6429, 0.3361, 0.6398, 0.3139, 0.6601, 0.3125, 0.6627, 0.3353, 0.6398, 0.3139, 0.6363, 0.2906, 0.6574, 0.2886, 0.6601, 0.3125, 0.6363, 0.2906, 0.6332, 0.2666, 0.6547, 0.2642, 0.6574, 0.2886, 0.5979, 0.3479, 0.5909, 0.3367, 0.6069, 0.3344, 0.6087, 0.3532, 0.5909, 0.3367, 0.5843, 0.3177, 0.6015, 0.3154, 0.6069, 0.3344, 0.5843, 0.3177, 0.5789, 0.2961, 0.5964, 0.294, 0.6015, 0.3154, 0.5789, 0.2961, 0.575, 0.2732, 0.5926, 0.2712, 0.5964, 0.294, 0.6451, 0.3576, 0.6429, 0.3361, 0.6627, 0.3353, 0.6652, 0.3572, 0.6258, 0.3563, 0.6239, 0.3355, 0.6429, 0.3361, 0.6451, 0.3576, 0.6087, 0.3532, 0.6069, 0.3344, 0.6239, 0.3355, 0.6258, 0.3563, 0.1241, 0.9769, 0.1117, 0.9769, 0.1117, 0.9482, 0.1241, 0.9482, 0.1241, 0.9482, 0.1117, 0.9482, 0.1117, 0.9198, 0.1241, 0.9198, 0.1241, 0.9198, 0.1117, 0.9198, 0.1117, 0.8921, 0.1241, 0.8921, 0.1241, 0.8921, 0.1117, 0.8921, 0.1117, 0.8651, 0.1241, 0.8651, 0.1241, 0.8651, 0.1117, 0.8651, 0.1117, 0.8359, 0.1241, 0.8359, 0.1241, 0.8359, 0.1117, 0.8359, 0.1117, 0.8047, 0.1241, 0.8047, 0.1241, 0.8047, 0.1117, 0.8047, 0.1117, 0.7718, 0.1241, 0.7718, 0.1241, 0.7718, 0.1117, 0.7718, 0.1117, 0.7382, 0.1241, 0.7382, 0.1565, 0.1668, 0.1988, 0.1668, 0.1988, 0.1938, 0.1565, 0.1938, 0.1565, 0.7202, 0.1988, 0.7202, 0.1988, 0.7472, 0.1565, 0.7472, 0.1565, 0.4077, 0.1988, 0.4077, 0.1988, 0.4322, 0.1565, 0.4322, 0.1565, 0.2801, 0.1988, 0.2801, 0.1988, 0.3085, 0.1565, 0.3085, 0.1565, 0.3354, 0.1988, 0.3354, 0.1988, 0.3606, 0.1565, 0.3606, 0.1565, 0.3839, 0.1988, 0.3839, 0.1988, 0.4077, 0.1565, 0.4077, 0.1565, 0.4322, 0.1988, 0.4322, 0.1988, 0.457, 0.1565, 0.457, 0.1565, 0.2511, 0.1988, 0.2511, 0.1988, 0.2801, 0.1565, 0.2801, 0.1565, 0.3606, 0.1988, 0.3606, 0.1988, 0.3839, 0.1565, 0.3839, 0.1565, 0.3085, 0.1988, 0.3085, 0.1988, 0.3354, 0.1565, 0.3354, 0.1565, 0.0945, 0.1565, 0.07004, 0.1988, 0.07004, 0.1988, 0.0945, 0.1565, 0.2221, 0.1565, 0.1938, 0.1988, 0.1938, 0.1988, 0.2221, 0.1565, 0.1668, 0.1565, 0.1416, 0.1988, 0.1416, 0.1988, 0.1668, 0.1565, 0.1184, 0.1565, 0.0945, 0.1988, 0.0945, 0.1988, 0.1184, 0.1565, 0.07004, 0.1565, 0.04524, 0.1988, 0.04524, 0.1988, 0.07004, 0.1565, 0.2511, 0.1565, 0.2221, 0.1988, 0.2221, 0.1988, 0.2511, 0.1565, 0.1416, 0.1565, 0.1184, 0.1988, 0.1184, 0.1988, 0.1416, 0.1565, 0.7724, 0.1988, 0.7724, 0.1988, 0.7956, 0.1565, 0.7956, 0.1565, 0.7956, 0.1988, 0.7956, 0.1988, 0.8195, 0.1565, 0.8195, 0.1988, 0.7472, 0.1988, 0.7724, 0.1565, 0.7724, 0.1565, 0.7472, 0.1988, 0.6919, 0.1988, 0.7202, 0.1565, 0.7202, 0.1565, 0.6919, 0.1988, 0.8195, 0.1988, 0.844, 0.1565, 0.844, 0.1565, 0.8195, 0.1988, 0.5786, 0.1988, 0.6056, 0.1565, 0.6056, 0.1565, 0.5786, 0.1988, 0.5302, 0.1988, 0.5534, 0.1565, 0.5534, 0.1565, 0.5302, 0.1988, 0.6339, 0.1988, 0.6629, 0.1565, 0.6629, 0.1565, 0.6339, 0.1988, 0.457, 0.1988, 0.4818, 0.1565, 0.4818, 0.1565, 0.457, 0.1565, 0.6629, 0.1988, 0.6629, 0.1988, 0.6919, 0.1565, 0.6919, 0.1988, 0.5063, 0.1988, 0.5302, 0.1565, 0.5302, 0.1565, 0.5063, 0.1565, 0.5534, 0.1988, 0.5534, 0.1988, 0.5786, 0.1565, 0.5786, 0.1565, 0.844, 0.1988, 0.844, 0.1988, 0.8688, 0.1565, 0.8688, 0.3365, 0.5899, 0.3408, 0.5899, 0.3408, 0.6156, 0.3365, 0.6156, 0.3365, 0.6156, 0.3408, 0.6156, 0.3408, 0.6406, 0.3365, 0.6406, 0.3365, 0.6406, 0.3408, 0.6406, 0.3408, 0.6645, 0.3365, 0.6645, 0.3365, 0.6645, 0.3408, 0.6645, 0.3408, 0.6868, 0.3365, 0.6868, 0.3365, 0.7073, 0.3408, 0.7073, 0.3408, 0.7284, 0.3365, 0.7284, 0.3365, 0.7284, 0.3408, 0.7284, 0.3408, 0.7501, 0.3365, 0.7501, 0.3365, 0.7501, 0.3408, 0.7501, 0.3408, 0.772, 0.3365, 0.772, 0.3365, 0.6868, 0.3408, 0.6868, 0.3408, 0.7073, 0.3365, 0.7073, 0.3365, 0.5899, 0.3365, 0.5643, 0.3408, 0.5643, 0.3408, 0.5899, 0.3365, 0.5643, 0.3365, 0.5392, 0.3408, 0.5392, 0.3408, 0.5643, 0.3365, 0.5392, 0.3365, 0.5154, 0.3408, 0.5154, 0.3408, 0.5392, 0.3365, 0.5154, 0.3365, 0.4931, 0.3408, 0.4931, 0.3408, 0.5154, 0.3365, 0.4725, 0.3365, 0.4514, 0.3408, 0.4514, 0.3408, 0.4725, 0.3365, 0.4514, 0.3365, 0.4298, 0.3408, 0.4298, 0.3408, 0.4514, 0.3365, 0.4298, 0.3365, 0.4079, 0.3408, 0.4079, 0.3408, 0.4298, 0.3365, 0.4931, 0.3365, 0.4725, 0.3408, 0.4725, 0.3408, 0.4931, 0.3365, 0.2258, 0.3365, 0.2001, 0.3408, 0.2001, 0.3408, 0.2258, 0.3365, 0.2001, 0.3365, 0.1751, 0.3408, 0.1751, 0.3408, 0.2001, 0.3365, 0.1751, 0.3365, 0.1512, 0.3408, 0.1512, 0.3408, 0.1751, 0.3365, 0.1512, 0.3365, 0.129, 0.3408, 0.129, 0.3408, 0.1512, 0.3365, 0.1084, 0.3365, 0.08728, 0.3408, 0.08728, 0.3408, 0.1084, 0.3365, 0.08728, 0.3365, 0.06565, 0.3408, 0.06565, 0.3408, 0.08728, 0.3365, 0.06565, 0.3365, 0.04372, 0.3408, 0.04372, 0.3408, 0.06565, 0.3365, 0.129, 0.3365, 0.1084, 0.3408, 0.1084, 0.3408, 0.129, 0.3365, 0.2258, 0.3408, 0.2258, 0.3408, 0.2514, 0.3365, 0.2514, 0.3365, 0.2514, 0.3408, 0.2514, 0.3408, 0.2765, 0.3365, 0.2765, 0.3365, 0.2765, 0.3408, 0.2765, 0.3408, 0.3003, 0.3365, 0.3003, 0.3365, 0.3003, 0.3408, 0.3003, 0.3408, 0.3226, 0.3365, 0.3226, 0.3365, 0.3432, 0.3408, 0.3432, 0.3408, 0.3643, 0.3365, 0.3643, 0.3365, 0.3643, 0.3408, 0.3643, 0.3408, 0.3859, 0.3365, 0.3859, 0.3365, 0.3859, 0.3408, 0.3859, 0.3408, 0.4079, 0.3365, 0.4079, 0.3365, 0.3226, 0.3408, 0.3226, 0.3408, 0.3432, 0.3365, 0.3432, 0.3069, 0.1031, 0.3069, 0.1236, 0.2993, 0.1236, 0.2993, 0.1031, 0.3369, 0.357, 0.3369, 0.3784, 0.3293, 0.3784, 0.3293, 0.357, 0.3369, 0.6754, 0.3369, 0.6957, 0.3293, 0.6957, 0.3293, 0.6754, 0.3069, 0.7, 0.3069, 0.721, 0.2993, 0.721, 0.2993, 0.7, 0.3369, 0.3361, 0.3369, 0.357, 0.3293, 0.357, 0.3293, 0.3361, 0.3369, 0.7379, 0.3369, 0.7596, 0.3293, 0.7596, 0.3293, 0.7379, 0.3069, 0.6573, 0.3069, 0.6795, 0.2993, 0.6795, 0.2993, 0.6573, 0.3369, 0.2938, 0.3369, 0.3158, 0.3293, 0.3158, 0.3293, 0.2938, 0.3369, 0.7166, 0.3369, 0.7379, 0.3293, 0.7379, 0.3293, 0.7166, 0.3069, 0.6335, 0.3069, 0.6573, 0.2993, 0.6573, 0.2993, 0.6335, 0.3369, 0.2703, 0.3369, 0.2938, 0.3293, 0.2938, 0.3293, 0.2703, 0.3369, 0.6957, 0.3369, 0.7166, 0.3293, 0.7166, 0.3293, 0.6957, 0.3069, 0.6085, 0.3069, 0.6335, 0.2993, 0.6335, 0.2993, 0.6085, 0.3369, 0.2456, 0.3369, 0.2703, 0.3293, 0.2703, 0.3293, 0.2456, 0.3369, 0.6534, 0.3369, 0.6754, 0.3293, 0.6754, 0.3293, 0.6534, 0.3069, 0.583, 0.3069, 0.6085, 0.2993, 0.6085, 0.2993, 0.583, 0.3369, 0.2202, 0.3369, 0.2456, 0.3293, 0.2456, 0.3293, 0.2202, 0.3069, 0.3166, 0.3069, 0.337, 0.2993, 0.337, 0.2993, 0.3166, 0.3369, 0.6299, 0.3369, 0.6534, 0.3293, 0.6534, 0.3293, 0.6299, 0.3069, 0.3797, 0.3069, 0.4015, 0.2993, 0.4015, 0.2993, 0.3797, 0.3369, 0.6051, 0.3369, 0.6299, 0.3293, 0.6299, 0.3293, 0.6051, 0.3069, 0.3581, 0.3069, 0.3797, 0.2993, 0.3797, 0.2993, 0.3581, 0.3369, 0.5798, 0.3369, 0.6051, 0.3293, 0.6051, 0.3293, 0.5798, 0.3069, 0.337, 0.3069, 0.3581, 0.2993, 0.3581, 0.2993, 0.337, 0.3369, 0.4639, 0.3369, 0.4842, 0.3293, 0.4842, 0.3293, 0.4639, 0.3069, 0.2943, 0.3069, 0.3166, 0.2993, 0.3166, 0.2993, 0.2943, 0.3369, 0.4, 0.3369, 0.4217, 0.3293, 0.4217, 0.3293, 0.4, 0.3069, 0.2706, 0.3069, 0.2943, 0.2993, 0.2943, 0.2993, 0.2706, 0.3369, 0.4217, 0.3369, 0.443, 0.3293, 0.443, 0.3293, 0.4217, 0.3069, 0.2456, 0.3069, 0.2706, 0.2993, 0.2706, 0.2993, 0.2456, 0.3369, 0.443, 0.3369, 0.4639, 0.3293, 0.4639, 0.3293, 0.443, 0.3069, 0.22, 0.3069, 0.2456, 0.2993, 0.2456, 0.2993, 0.22, 0.3369, 0.4842, 0.3369, 0.5062, 0.3293, 0.5062, 0.3293, 0.4842, 0.3069, 0.721, 0.3069, 0.7426, 0.2993, 0.7426, 0.2993, 0.721, 0.3369, 0.3784, 0.3369, 0.4, 0.3293, 0.4, 0.3293, 0.3784, 0.3369, 0.3158, 0.3369, 0.3361, 0.3293, 0.3361, 0.3293, 0.3158, 0.3069, 0.7426, 0.3069, 0.7644, 0.2993, 0.7644, 0.2993, 0.7426, 0.3369, 0.1949, 0.3369, 0.2202, 0.3293, 0.2202, 0.3293, 0.1949, 0.3069, 0.6795, 0.3069, 0.7, 0.2993, 0.7, 0.2993, 0.6795, 0.3369, 0.1702, 0.3369, 0.1949, 0.3293, 0.1949, 0.3293, 0.1702, 0.3069, 0.5574, 0.3069, 0.583, 0.2993, 0.583, 0.2993, 0.5574, 0.3069, 0.5324, 0.3069, 0.5574, 0.2993, 0.5574, 0.2993, 0.5324, 0.3369, 0.1466, 0.3369, 0.1702, 0.3293, 0.1702, 0.3293, 0.1466, 0.3069, 0.5087, 0.3069, 0.5324, 0.2993, 0.5324, 0.2993, 0.5087, 0.3069, 0.1945, 0.3069, 0.22, 0.2993, 0.22, 0.2993, 0.1945, 0.3369, 0.1246, 0.3369, 0.1466, 0.3293, 0.1466, 0.3293, 0.1246, 0.3069, 0.4865, 0.3069, 0.5087, 0.2993, 0.5087, 0.2993, 0.4865, 0.3069, 0.1695, 0.3069, 0.1945, 0.2993, 0.1945, 0.2993, 0.1695, 0.3369, 0.08348, 0.3369, 0.1043, 0.3293, 0.1043, 0.3293, 0.08348, 0.3069, 0.4449, 0.3069, 0.466, 0.2993, 0.466, 0.2993, 0.4449, 0.3069, 0.1458, 0.3069, 0.1695, 0.2993, 0.1695, 0.2993, 0.1458, 0.3369, 0.06211, 0.3369, 0.08348, 0.3293, 0.08348, 0.3293, 0.06211, 0.3069, 0.4234, 0.3069, 0.4449, 0.2993, 0.4449, 0.2993, 0.4234, 0.3069, 0.1236, 0.3069, 0.1458, 0.2993, 0.1458, 0.2993, 0.1236, 0.3369, 0.04046, 0.3369, 0.06211, 0.3293, 0.06211, 0.3293, 0.04046, 0.3069, 0.4015, 0.3069, 0.4234, 0.2993, 0.4234, 0.2993, 0.4015, 0.3069, 0.08202, 0.3069, 0.1031, 0.2993, 0.1031, 0.2993, 0.08202, 0.3369, 0.1043, 0.3369, 0.1246, 0.3293, 0.1246, 0.3293, 0.1043, 0.3069, 0.466, 0.3069, 0.4865, 0.2993, 0.4865, 0.2993, 0.466, 0.3369, 0.5545, 0.3369, 0.5798, 0.3293, 0.5798, 0.3293, 0.5545, 0.3069, 0.06046, 0.3069, 0.08202, 0.2993, 0.08202, 0.2993, 0.06046, 0.3369, 0.5297, 0.3369, 0.5545, 0.3293, 0.5545, 0.3293, 0.5297, 0.3069, 0.0386, 0.3069, 0.06046, 0.2993, 0.06046, 0.2993, 0.0386, 0.297, 0.6521, 0.2729, 0.6521, 0.2729, 0.6268, 0.297, 0.6268, 0.297, 0.6763, 0.2729, 0.6763, 0.2729, 0.6521, 0.297, 0.6521, 0.297, 0.6988, 0.2729, 0.6988, 0.2729, 0.6763, 0.297, 0.6763, 0.297, 0.7196, 0.2729, 0.7196, 0.2729, 0.6988, 0.297, 0.6988, 0.297, 0.741, 0.2729, 0.741, 0.2729, 0.7196, 0.297, 0.7196, 0.297, 0.7629, 0.2729, 0.7629, 0.2729, 0.741, 0.297, 0.741, 0.297, 0.7851, 0.2729, 0.7851, 0.2729, 0.7629, 0.297, 0.7629, 0.297, 0.07033, 0.2729, 0.07033, 0.2729, 0.04814, 0.297, 0.04814, 0.297, 0.09222, 0.2729, 0.09222, 0.2729, 0.07033, 0.297, 0.07033, 0.297, 0.1136, 0.2729, 0.1136, 0.2729, 0.09222, 0.297, 0.09222, 0.297, 0.1344, 0.2729, 0.1344, 0.2729, 0.1136, 0.297, 0.1136, 0.297, 0.1569, 0.2729, 0.1569, 0.2729, 0.1344, 0.297, 0.1344, 0.297, 0.1811, 0.2729, 0.1811, 0.2729, 0.1569, 0.297, 0.1569, 0.297, 0.2064, 0.2729, 0.2064, 0.2729, 0.1811, 0.297, 0.1811, 0.297, 0.2324, 0.2729, 0.2324, 0.2729, 0.2064, 0.297, 0.2064, 0.297, 0.2583, 0.2729, 0.2583, 0.2729, 0.2324, 0.297, 0.2324, 0.297, 0.2837, 0.2729, 0.2837, 0.2729, 0.2583, 0.297, 0.2583, 0.297, 0.3078, 0.2729, 0.3078, 0.2729, 0.2837, 0.297, 0.2837, 0.297, 0.3304, 0.2729, 0.3304, 0.2729, 0.3078, 0.297, 0.3078, 0.297, 0.3512, 0.2729, 0.3512, 0.2729, 0.3304, 0.297, 0.3304, 0.297, 0.3725, 0.2729, 0.3725, 0.2729, 0.3512, 0.297, 0.3512, 0.297, 0.3944, 0.2729, 0.3944, 0.2729, 0.3725, 0.297, 0.3725, 0.297, 0.4166, 0.2729, 0.4166, 0.2729, 0.3944, 0.297, 0.3944, 0.297, 0.4388, 0.2729, 0.4388, 0.2729, 0.4166, 0.297, 0.4166, 0.297, 0.4607, 0.2729, 0.4607, 0.2729, 0.4388, 0.297, 0.4388, 0.297, 0.4821, 0.2729, 0.4821, 0.2729, 0.4607, 0.297, 0.4607, 0.297, 0.5029, 0.2729, 0.5029, 0.2729, 0.4821, 0.297, 0.4821, 0.297, 0.5254, 0.2729, 0.5254, 0.2729, 0.5029, 0.297, 0.5029, 0.297, 0.5495, 0.2729, 0.5495, 0.2729, 0.5254, 0.297, 0.5254, 0.297, 0.5749, 0.2729, 0.5749, 0.2729, 0.5495, 0.297, 0.5495, 0.297, 0.6008, 0.2729, 0.6008, 0.2729, 0.5749, 0.297, 0.5749, 0.2729, 0.6008, 0.297, 0.6008, 0.297, 0.6268, 0.2729, 0.6268, 0.1241, 0.4994, 0.1117, 0.4994, 0.1117, 0.4706, 0.1241, 0.4706, 0.1565, 0.4818, 0.1988, 0.4818, 0.1988, 0.5063, 0.1565, 0.5063, 0.8204, 0.2454, 0.7771, 0.2503, 0.7715, 0.2218, 0.8115, 0.2064, 0.1923, 0.7523, 0.1923, 0.7238, 0.2408, 0.7238, 0.2408, 0.7523, 0.1923, 0.7238, 0.1923, 0.6939, 0.2408, 0.6939, 0.2408, 0.7238, 0.1923, 0.6939, 0.1923, 0.6632, 0.2408, 0.6632, 0.2408, 0.6939, 0.1923, 0.6632, 0.1923, 0.6326, 0.2408, 0.6326, 0.2408, 0.6632, 0.1923, 0.6326, 0.1923, 0.6026, 0.2408, 0.6026, 0.2408, 0.6326, 0.1923, 0.6026, 0.1923, 0.5742, 0.2408, 0.5742, 0.2408, 0.6026, 0.1923, 0.5742, 0.1923, 0.5475, 0.2408, 0.5475, 0.2408, 0.5742, 0.1923, 0.5475, 0.1923, 0.5229, 0.2408, 0.5229, 0.2408, 0.5475, 0.1923, 0.5229, 0.1923, 0.4977, 0.2408, 0.4977, 0.2408, 0.5229, 0.1923, 0.4977, 0.1923, 0.4719, 0.2408, 0.4719, 0.2408, 0.4977, 0.1923, 0.4719, 0.1923, 0.4457, 0.2408, 0.4457, 0.2408, 0.4719, 0.1923, 0.4457, 0.1923, 0.4194, 0.2408, 0.4194, 0.2408, 0.4457, 0.1923, 0.4194, 0.1923, 0.3936, 0.2408, 0.3936, 0.2408, 0.4194, 0.1923, 0.3936, 0.1923, 0.3684, 0.2408, 0.3684, 0.2408, 0.3936, 0.1923, 0.3684, 0.1923, 0.3438, 0.2408, 0.3438, 0.2408, 0.3684, 0.1923, 0.3438, 0.1923, 0.3172, 0.2408, 0.3172, 0.2408, 0.3438, 0.1923, 0.3172, 0.1923, 0.2887, 0.2408, 0.2887, 0.2408, 0.3172, 0.1923, 0.2887, 0.1923, 0.2587, 0.2408, 0.2587, 0.2408, 0.2887, 0.1923, 0.2587, 0.1923, 0.2281, 0.2408, 0.2281, 0.2408, 0.2587, 0.1923, 0.2281, 0.1923, 0.1974, 0.2408, 0.1974, 0.2408, 0.2281, 0.1923, 0.1974, 0.1923, 0.1675, 0.2408, 0.1675, 0.2408, 0.1974, 0.1923, 0.1675, 0.1923, 0.139, 0.2408, 0.139, 0.2408, 0.1675, 0.1923, 0.139, 0.1923, 0.1124, 0.2408, 0.1124, 0.2408, 0.139, 0.1923, 0.1124, 0.1923, 0.08781, 0.2408, 0.08781, 0.2408, 0.1124, 0.1923, 0.08781, 0.1923, 0.06258, 0.2408, 0.06258, 0.2408, 0.08781, 0.1923, 0.06258, 0.1923, 0.03673, 0.2408, 0.03673, 0.2408, 0.06258, 0.1923, 0.03673, 0.1923, 0.01052, 0.2408, 0.01052, 0.2408, 0.03673, 0.1923, 0.8808, 0.1923, 0.8546, 0.2408, 0.8546, 0.2408, 0.8808, 0.1923, 0.8546, 0.1923, 0.8287, 0.2408, 0.8287, 0.2408, 0.8546, 0.1923, 0.8287, 0.1923, 0.8035, 0.2408, 0.8035, 0.2408, 0.8287, 0.1923, 0.8035, 0.1923, 0.7789, 0.2408, 0.7789, 0.2408, 0.8035, 0.1923, 0.7789, 0.1923, 0.7523, 0.2408, 0.7523, 0.2408, 0.7789, 0.5731, 0.5551, 0.587, 0.4723, 0.6052, 0.5546, 0.5688, 0.3901, 0.587, 0.4723, 0.5401, 0.4027, 0.5082, 0.4591, 0.587, 0.4723, 0.5082, 0.4929, 0.5688, 0.3901, 0.6009, 0.3896, 0.587, 0.4723, 0.6311, 0.4005, 0.587, 0.4723, 0.6009, 0.3896, 0.6548, 0.5175, 0.6339, 0.5419, 0.587, 0.4723, 0.6311, 0.4005, 0.6541, 0.4218, 0.587, 0.4723, 0.6658, 0.4855, 0.6548, 0.5175, 0.587, 0.4723, 0.5192, 0.4272, 0.5401, 0.4027, 0.587, 0.4723, 0.6658, 0.4517, 0.587, 0.4723, 0.6541, 0.4218, 0.5082, 0.4591, 0.5192, 0.4272, 0.587, 0.4723, 0.5429, 0.5441, 0.5199, 0.5228, 0.587, 0.4723, 0.6658, 0.4855, 0.587, 0.4723, 0.6658, 0.4517, 0.5429, 0.5441, 0.587, 0.4723, 0.5731, 0.5551, 0.6339, 0.5419, 0.6052, 0.5546, 0.587, 0.4723, 0.5082, 0.4929, 0.587, 0.4723, 0.5199, 0.5228, 0.3434, 0.4225, 0.2109, 0.4399, 0.3363, 0.4029, 0.328, 0.3829, 0.3363, 0.4029, 0.2038, 0.4104, 0.328, 0.3829, 0.2038, 0.4104, 0.3197, 0.362, 0.3197, 0.362, 0.1941, 0.3801, 0.3118, 0.3406, 0.1941, 0.3801, 0.3048, 0.3191, 0.3118, 0.3406, 0.3048, 0.3191, 0.1825, 0.3502, 0.2987, 0.2979, 0.1695, 0.3222, 0.2931, 0.2774, 0.1825, 0.3502, 0.2931, 0.2774, 0.1695, 0.3222, 0.2871, 0.2582, 0.1548, 0.2956, 0.2805, 0.24, 0.1695, 0.3222, 0.2805, 0.24, 0.1548, 0.2956, 0.2731, 0.2227, 0.1548, 0.2956, 0.2645, 0.2061, 0.2731, 0.2227, 0.2645, 0.2061, 0.1377, 0.2693, 0.2546, 0.1903, 0.2546, 0.8085, 0.1377, 0.7295, 0.2645, 0.7927, 0.2645, 0.7927, 0.1548, 0.7032, 0.2731, 0.7761, 0.2731, 0.7761, 0.1548, 0.7032, 0.2805, 0.7587, 0.2871, 0.7406, 0.2805, 0.7587, 0.1695, 0.6766, 0.2871, 0.7406, 0.1695, 0.6766, 0.2931, 0.7214, 0.2987, 0.7009, 0.2931, 0.7214, 0.1825, 0.6486, 0.2987, 0.7009, 0.1825, 0.6486, 0.3048, 0.6797, 0.3048, 0.6797, 0.1941, 0.6187, 0.3118, 0.6581, 0.1941, 0.6187, 0.3197, 0.6368, 0.3118, 0.6581, 0.3197, 0.6368, 0.2038, 0.5883, 0.328, 0.6159, 0.2109, 0.5589, 0.3363, 0.5958, 0.2038, 0.5883, 0.3363, 0.5958, 0.2109, 0.5589, 0.3434, 0.5763, 0.2149, 0.5296, 0.349, 0.5572, 0.2109, 0.5589, 0.349, 0.5572, 0.2149, 0.5296, 0.3534, 0.5381, 0.2149, 0.5296, 0.3561, 0.5188, 0.3534, 0.5381, 0.3561, 0.5188, 0.2163, 0.4994, 0.3569, 0.4994, 0.3569, 0.4994, 0.2163, 0.4994, 0.3561, 0.48, 0.3561, 0.48, 0.2149, 0.4691, 0.3534, 0.4607, 0.3534, 0.4607, 0.2149, 0.4691, 0.349, 0.4416, 0.3434, 0.4225, 0.349, 0.4416, 0.2109, 0.4399, 0.3363, 0.4029, 0.2109, 0.4399, 0.2038, 0.4104, 0.3363, 0.5958, 0.328, 0.6159, 0.2038, 0.5883, 0.3197, 0.362, 0.2038, 0.4104, 0.1941, 0.3801, 0.1941, 0.3801, 0.1825, 0.3502, 0.3048, 0.3191, 0.2805, 0.24, 0.2871, 0.2582, 0.1695, 0.3222, 0.2805, 0.7587, 0.1548, 0.7032, 0.1695, 0.6766, 0.1548, 0.2956, 0.1377, 0.2693, 0.2645, 0.2061, 0.2645, 0.7927, 0.1377, 0.7295, 0.1548, 0.7032, 0.2931, 0.7214, 0.1695, 0.6766, 0.1825, 0.6486, 0.3048, 0.6797, 0.1825, 0.6486, 0.1941, 0.6187, 0.1941, 0.6187, 0.2038, 0.5883, 0.3197, 0.6368, 0.349, 0.5572, 0.3434, 0.5763, 0.2109, 0.5589, 0.2931, 0.2774, 0.2987, 0.2979, 0.1825, 0.3502, 0.2149, 0.5296, 0.2163, 0.4994, 0.3561, 0.5188, 0.3561, 0.48, 0.2163, 0.4994, 0.2149, 0.4691, 0.349, 0.4416, 0.2149, 0.4691, 0.2109, 0.4399])
me_attire_hat_hatbowlertall.materials.append(None)
me_attire_hat_hatbowlertall.update()

# ---- objects
ob_attire_hat_hatbowlertall = bpy.data.objects.new('Attire_Hat_HatBowlerTall', me_attire_hat_hatbowlertall)

# ---- transforms, parenting, visibility, modifiers, constraints
ob_attire_hat_hatbowlertall.location = (0.0, 0.0, 0.0)

# ---- collection membership
scene.collection.objects.link(ob_attire_hat_hatbowlertall)

# ---- scene / render settings (as saved in the file)
scene.frame_start = 1; scene.frame_end = 250; scene.frame_set(1)
scene.render.engine = 'BLENDER_EEVEE_NEXT'
scene.eevee.ray_tracing_options.trace_max_roughness = 0.0
bpy.context.view_layer.update()

# ---- added for rendering (the .blend has no active camera and no usable light): camera, sun
cam_auto = bpy.data.cameras.new('AutoCamera')
cam_auto.lens = 50.0
cam_auto.sensor_width = 36.0
cam_auto.clip_end = 1000.0
ob_auto_camera = bpy.data.objects.new('AutoCamera', cam_auto)
scene.collection.objects.link(ob_auto_camera)
ob_auto_camera.location = (0.374931, -0.449917, 0.384131)
ob_auto_camera.rotation_euler = (1.09748, -7.21219e-08, 0.694738)
scene.camera = ob_auto_camera
light_auto_sun = bpy.data.lights.new('AutoSun', 'SUN')
light_auto_sun.energy = 3.0
light_auto_sun.angle = 0.0523599
ob_auto_sun = bpy.data.objects.new('AutoSun', light_auto_sun)
scene.collection.objects.link(ob_auto_sun)
ob_auto_sun.rotation_euler = (0.872665, 0.174533, 0.523599)
bpy.context.view_layer.update()

